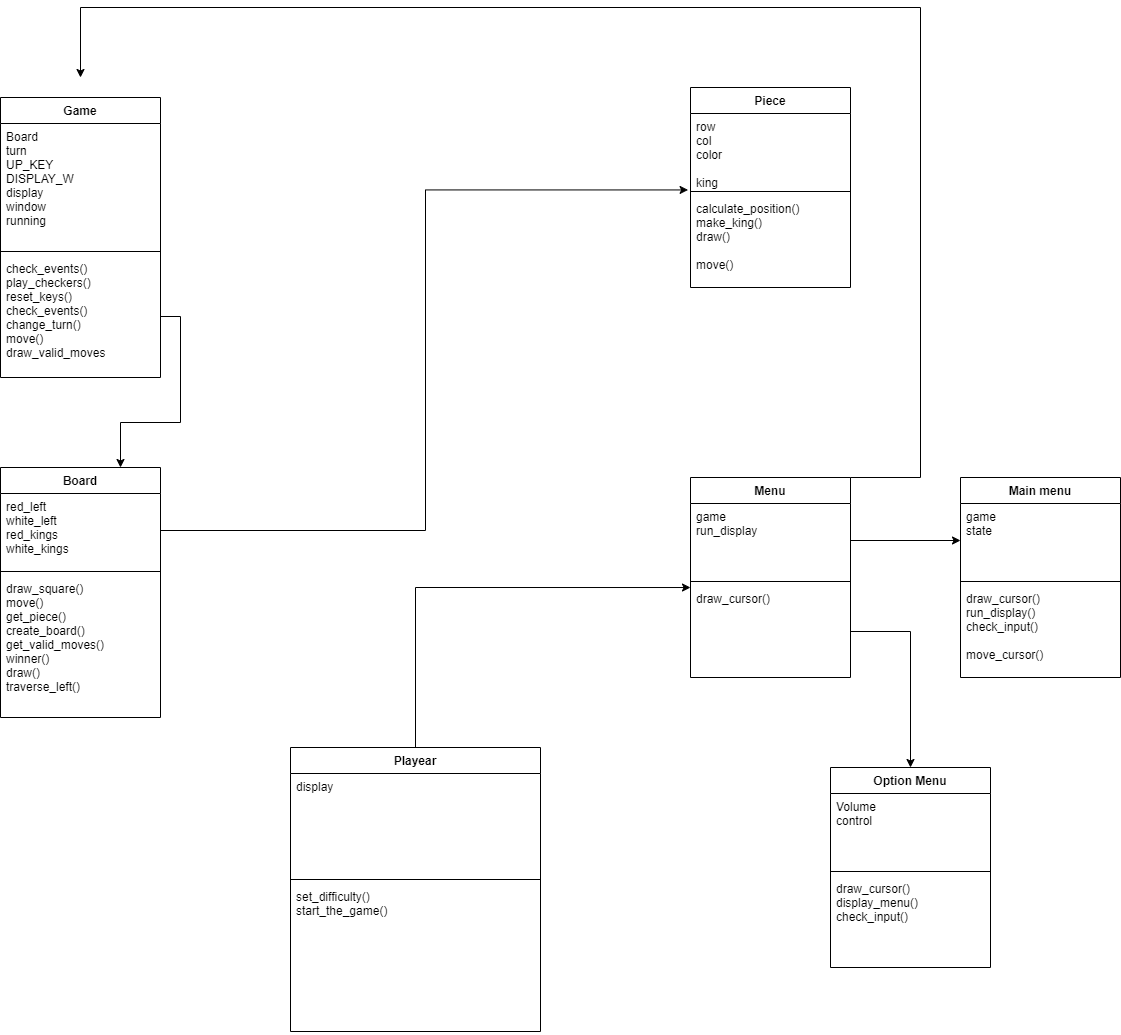

The diagram above was exported from draw.io. Its source (the exported page's mxGraphModel, read from the mxfile embedded in the PNG):
<mxGraphModel dx="2431" dy="1829" grid="1" gridSize="10" guides="1" tooltips="1" connect="1" arrows="1" fold="1" page="1" pageScale="1" pageWidth="850" pageHeight="1100" math="0" shadow="0">
  <root>
    <mxCell id="0" />
    <mxCell id="1" parent="0" />
    <mxCell id="K7ikR5Pzm1ZuJkuQatjZ-6" value="Game" style="swimlane;fontStyle=1;align=center;verticalAlign=top;childLayout=stackLayout;horizontal=1;startSize=26;horizontalStack=0;resizeParent=1;resizeParentMax=0;resizeLast=0;collapsible=1;marginBottom=0;" vertex="1" parent="1">
      <mxGeometry x="-110" y="90" width="160" height="280" as="geometry" />
    </mxCell>
    <mxCell id="K7ikR5Pzm1ZuJkuQatjZ-7" value="Board&#10;turn&#10;UP_KEY&#10;DISPLAY_W&#10;display&#10;window&#10;running&#10;" style="text;strokeColor=none;fillColor=none;align=left;verticalAlign=top;spacingLeft=4;spacingRight=4;overflow=hidden;rotatable=0;points=[[0,0.5],[1,0.5]];portConstraint=eastwest;" vertex="1" parent="K7ikR5Pzm1ZuJkuQatjZ-6">
      <mxGeometry y="26" width="160" height="124" as="geometry" />
    </mxCell>
    <mxCell id="K7ikR5Pzm1ZuJkuQatjZ-8" value="" style="line;strokeWidth=1;fillColor=none;align=left;verticalAlign=middle;spacingTop=-1;spacingLeft=3;spacingRight=3;rotatable=0;labelPosition=right;points=[];portConstraint=eastwest;" vertex="1" parent="K7ikR5Pzm1ZuJkuQatjZ-6">
      <mxGeometry y="150" width="160" height="8" as="geometry" />
    </mxCell>
    <mxCell id="K7ikR5Pzm1ZuJkuQatjZ-9" value="check_events()&#10;play_checkers()&#10;reset_keys()&#10;check_events()&#10;change_turn()&#10;move()&#10;draw_valid_moves&#10;&#10;&#10;&#10;" style="text;strokeColor=none;fillColor=none;align=left;verticalAlign=top;spacingLeft=4;spacingRight=4;overflow=hidden;rotatable=0;points=[[0,0.5],[1,0.5]];portConstraint=eastwest;" vertex="1" parent="K7ikR5Pzm1ZuJkuQatjZ-6">
      <mxGeometry y="158" width="160" height="122" as="geometry" />
    </mxCell>
    <mxCell id="K7ikR5Pzm1ZuJkuQatjZ-10" value="Piece" style="swimlane;fontStyle=1;align=center;verticalAlign=top;childLayout=stackLayout;horizontal=1;startSize=26;horizontalStack=0;resizeParent=1;resizeParentMax=0;resizeLast=0;collapsible=1;marginBottom=0;" vertex="1" parent="1">
      <mxGeometry x="580" y="80" width="160" height="200" as="geometry" />
    </mxCell>
    <mxCell id="K7ikR5Pzm1ZuJkuQatjZ-11" value="row&#10;col&#10;color&#10;&#10;king&#10;" style="text;strokeColor=none;fillColor=none;align=left;verticalAlign=top;spacingLeft=4;spacingRight=4;overflow=hidden;rotatable=0;points=[[0,0.5],[1,0.5]];portConstraint=eastwest;" vertex="1" parent="K7ikR5Pzm1ZuJkuQatjZ-10">
      <mxGeometry y="26" width="160" height="74" as="geometry" />
    </mxCell>
    <mxCell id="K7ikR5Pzm1ZuJkuQatjZ-12" value="" style="line;strokeWidth=1;fillColor=none;align=left;verticalAlign=middle;spacingTop=-1;spacingLeft=3;spacingRight=3;rotatable=0;labelPosition=right;points=[];portConstraint=eastwest;" vertex="1" parent="K7ikR5Pzm1ZuJkuQatjZ-10">
      <mxGeometry y="100" width="160" height="8" as="geometry" />
    </mxCell>
    <mxCell id="K7ikR5Pzm1ZuJkuQatjZ-13" value="calculate_position()&#10;make_king()&#10;draw()&#10;&#10;move()&#10;" style="text;strokeColor=none;fillColor=none;align=left;verticalAlign=top;spacingLeft=4;spacingRight=4;overflow=hidden;rotatable=0;points=[[0,0.5],[1,0.5]];portConstraint=eastwest;" vertex="1" parent="K7ikR5Pzm1ZuJkuQatjZ-10">
      <mxGeometry y="108" width="160" height="92" as="geometry" />
    </mxCell>
    <mxCell id="K7ikR5Pzm1ZuJkuQatjZ-14" value="Board" style="swimlane;fontStyle=1;align=center;verticalAlign=top;childLayout=stackLayout;horizontal=1;startSize=26;horizontalStack=0;resizeParent=1;resizeParentMax=0;resizeLast=0;collapsible=1;marginBottom=0;" vertex="1" parent="1">
      <mxGeometry x="-110" y="460" width="160" height="250" as="geometry" />
    </mxCell>
    <mxCell id="K7ikR5Pzm1ZuJkuQatjZ-15" value="red_left&#10;white_left&#10;red_kings&#10;white_kings" style="text;strokeColor=none;fillColor=none;align=left;verticalAlign=top;spacingLeft=4;spacingRight=4;overflow=hidden;rotatable=0;points=[[0,0.5],[1,0.5]];portConstraint=eastwest;" vertex="1" parent="K7ikR5Pzm1ZuJkuQatjZ-14">
      <mxGeometry y="26" width="160" height="74" as="geometry" />
    </mxCell>
    <mxCell id="K7ikR5Pzm1ZuJkuQatjZ-16" value="" style="line;strokeWidth=1;fillColor=none;align=left;verticalAlign=middle;spacingTop=-1;spacingLeft=3;spacingRight=3;rotatable=0;labelPosition=right;points=[];portConstraint=eastwest;" vertex="1" parent="K7ikR5Pzm1ZuJkuQatjZ-14">
      <mxGeometry y="100" width="160" height="8" as="geometry" />
    </mxCell>
    <mxCell id="K7ikR5Pzm1ZuJkuQatjZ-17" value="draw_square()&#10;move()&#10;get_piece()&#10;create_board()&#10;get_valid_moves()&#10;winner()&#10;draw()&#10;traverse_left()&#10;" style="text;strokeColor=none;fillColor=none;align=left;verticalAlign=top;spacingLeft=4;spacingRight=4;overflow=hidden;rotatable=0;points=[[0,0.5],[1,0.5]];portConstraint=eastwest;" vertex="1" parent="K7ikR5Pzm1ZuJkuQatjZ-14">
      <mxGeometry y="108" width="160" height="142" as="geometry" />
    </mxCell>
    <mxCell id="K7ikR5Pzm1ZuJkuQatjZ-41" style="edgeStyle=orthogonalEdgeStyle;rounded=0;orthogonalLoop=1;jettySize=auto;html=1;exitX=0.5;exitY=0;exitDx=0;exitDy=0;" edge="1" parent="1" source="K7ikR5Pzm1ZuJkuQatjZ-18">
      <mxGeometry relative="1" as="geometry">
        <mxPoint x="-30" y="70" as="targetPoint" />
        <Array as="points">
          <mxPoint x="810" y="470" />
          <mxPoint x="810" />
          <mxPoint x="-30" />
        </Array>
      </mxGeometry>
    </mxCell>
    <mxCell id="K7ikR5Pzm1ZuJkuQatjZ-18" value="Menu" style="swimlane;fontStyle=1;align=center;verticalAlign=top;childLayout=stackLayout;horizontal=1;startSize=26;horizontalStack=0;resizeParent=1;resizeParentMax=0;resizeLast=0;collapsible=1;marginBottom=0;" vertex="1" parent="1">
      <mxGeometry x="580" y="470" width="160" height="200" as="geometry" />
    </mxCell>
    <mxCell id="K7ikR5Pzm1ZuJkuQatjZ-19" value="game&#10;run_display&#10;&#10;" style="text;strokeColor=none;fillColor=none;align=left;verticalAlign=top;spacingLeft=4;spacingRight=4;overflow=hidden;rotatable=0;points=[[0,0.5],[1,0.5]];portConstraint=eastwest;" vertex="1" parent="K7ikR5Pzm1ZuJkuQatjZ-18">
      <mxGeometry y="26" width="160" height="74" as="geometry" />
    </mxCell>
    <mxCell id="K7ikR5Pzm1ZuJkuQatjZ-20" value="" style="line;strokeWidth=1;fillColor=none;align=left;verticalAlign=middle;spacingTop=-1;spacingLeft=3;spacingRight=3;rotatable=0;labelPosition=right;points=[];portConstraint=eastwest;" vertex="1" parent="K7ikR5Pzm1ZuJkuQatjZ-18">
      <mxGeometry y="100" width="160" height="8" as="geometry" />
    </mxCell>
    <mxCell id="K7ikR5Pzm1ZuJkuQatjZ-21" value="draw_cursor() &#10;" style="text;strokeColor=none;fillColor=none;align=left;verticalAlign=top;spacingLeft=4;spacingRight=4;overflow=hidden;rotatable=0;points=[[0,0.5],[1,0.5]];portConstraint=eastwest;" vertex="1" parent="K7ikR5Pzm1ZuJkuQatjZ-18">
      <mxGeometry y="108" width="160" height="92" as="geometry" />
    </mxCell>
    <mxCell id="K7ikR5Pzm1ZuJkuQatjZ-23" value="Main menu" style="swimlane;fontStyle=1;align=center;verticalAlign=top;childLayout=stackLayout;horizontal=1;startSize=26;horizontalStack=0;resizeParent=1;resizeParentMax=0;resizeLast=0;collapsible=1;marginBottom=0;" vertex="1" parent="1">
      <mxGeometry x="850" y="470" width="160" height="200" as="geometry" />
    </mxCell>
    <mxCell id="K7ikR5Pzm1ZuJkuQatjZ-24" value="game&#10;state&#10;&#10;&#10;" style="text;strokeColor=none;fillColor=none;align=left;verticalAlign=top;spacingLeft=4;spacingRight=4;overflow=hidden;rotatable=0;points=[[0,0.5],[1,0.5]];portConstraint=eastwest;" vertex="1" parent="K7ikR5Pzm1ZuJkuQatjZ-23">
      <mxGeometry y="26" width="160" height="74" as="geometry" />
    </mxCell>
    <mxCell id="K7ikR5Pzm1ZuJkuQatjZ-25" value="" style="line;strokeWidth=1;fillColor=none;align=left;verticalAlign=middle;spacingTop=-1;spacingLeft=3;spacingRight=3;rotatable=0;labelPosition=right;points=[];portConstraint=eastwest;" vertex="1" parent="K7ikR5Pzm1ZuJkuQatjZ-23">
      <mxGeometry y="100" width="160" height="8" as="geometry" />
    </mxCell>
    <mxCell id="K7ikR5Pzm1ZuJkuQatjZ-26" value="draw_cursor() &#10;run_display()&#10;check_input()&#10;&#10;move_cursor()&#10;&#10;" style="text;strokeColor=none;fillColor=none;align=left;verticalAlign=top;spacingLeft=4;spacingRight=4;overflow=hidden;rotatable=0;points=[[0,0.5],[1,0.5]];portConstraint=eastwest;" vertex="1" parent="K7ikR5Pzm1ZuJkuQatjZ-23">
      <mxGeometry y="108" width="160" height="92" as="geometry" />
    </mxCell>
    <mxCell id="K7ikR5Pzm1ZuJkuQatjZ-27" value="Option Menu" style="swimlane;fontStyle=1;align=center;verticalAlign=top;childLayout=stackLayout;horizontal=1;startSize=26;horizontalStack=0;resizeParent=1;resizeParentMax=0;resizeLast=0;collapsible=1;marginBottom=0;" vertex="1" parent="1">
      <mxGeometry x="720" y="760" width="160" height="200" as="geometry" />
    </mxCell>
    <mxCell id="K7ikR5Pzm1ZuJkuQatjZ-28" value="Volume&#10;control" style="text;strokeColor=none;fillColor=none;align=left;verticalAlign=top;spacingLeft=4;spacingRight=4;overflow=hidden;rotatable=0;points=[[0,0.5],[1,0.5]];portConstraint=eastwest;" vertex="1" parent="K7ikR5Pzm1ZuJkuQatjZ-27">
      <mxGeometry y="26" width="160" height="74" as="geometry" />
    </mxCell>
    <mxCell id="K7ikR5Pzm1ZuJkuQatjZ-29" value="" style="line;strokeWidth=1;fillColor=none;align=left;verticalAlign=middle;spacingTop=-1;spacingLeft=3;spacingRight=3;rotatable=0;labelPosition=right;points=[];portConstraint=eastwest;" vertex="1" parent="K7ikR5Pzm1ZuJkuQatjZ-27">
      <mxGeometry y="100" width="160" height="8" as="geometry" />
    </mxCell>
    <mxCell id="K7ikR5Pzm1ZuJkuQatjZ-30" value="draw_cursor() &#10;display_menu()&#10;check_input()&#10;" style="text;strokeColor=none;fillColor=none;align=left;verticalAlign=top;spacingLeft=4;spacingRight=4;overflow=hidden;rotatable=0;points=[[0,0.5],[1,0.5]];portConstraint=eastwest;" vertex="1" parent="K7ikR5Pzm1ZuJkuQatjZ-27">
      <mxGeometry y="108" width="160" height="92" as="geometry" />
    </mxCell>
    <mxCell id="K7ikR5Pzm1ZuJkuQatjZ-38" style="edgeStyle=orthogonalEdgeStyle;rounded=0;orthogonalLoop=1;jettySize=auto;html=1;exitX=0.5;exitY=0;exitDx=0;exitDy=0;entryX=0;entryY=0.022;entryDx=0;entryDy=0;entryPerimeter=0;" edge="1" parent="1" source="K7ikR5Pzm1ZuJkuQatjZ-31" target="K7ikR5Pzm1ZuJkuQatjZ-21">
      <mxGeometry relative="1" as="geometry" />
    </mxCell>
    <mxCell id="K7ikR5Pzm1ZuJkuQatjZ-31" value="Playear&#10;" style="swimlane;fontStyle=1;align=center;verticalAlign=top;childLayout=stackLayout;horizontal=1;startSize=26;horizontalStack=0;resizeParent=1;resizeParentMax=0;resizeLast=0;collapsible=1;marginBottom=0;" vertex="1" parent="1">
      <mxGeometry x="180" y="740" width="250" height="284" as="geometry" />
    </mxCell>
    <mxCell id="K7ikR5Pzm1ZuJkuQatjZ-32" value="display" style="text;strokeColor=none;fillColor=none;align=left;verticalAlign=top;spacingLeft=4;spacingRight=4;overflow=hidden;rotatable=0;points=[[0,0.5],[1,0.5]];portConstraint=eastwest;" vertex="1" parent="K7ikR5Pzm1ZuJkuQatjZ-31">
      <mxGeometry y="26" width="250" height="102" as="geometry" />
    </mxCell>
    <mxCell id="K7ikR5Pzm1ZuJkuQatjZ-33" value="" style="line;strokeWidth=1;fillColor=none;align=left;verticalAlign=middle;spacingTop=-1;spacingLeft=3;spacingRight=3;rotatable=0;labelPosition=right;points=[];portConstraint=eastwest;" vertex="1" parent="K7ikR5Pzm1ZuJkuQatjZ-31">
      <mxGeometry y="128" width="250" height="8" as="geometry" />
    </mxCell>
    <mxCell id="K7ikR5Pzm1ZuJkuQatjZ-34" value="set_difficulty()&#10;start_the_game()&#10;" style="text;strokeColor=none;fillColor=none;align=left;verticalAlign=top;spacingLeft=4;spacingRight=4;overflow=hidden;rotatable=0;points=[[0,0.5],[1,0.5]];portConstraint=eastwest;" vertex="1" parent="K7ikR5Pzm1ZuJkuQatjZ-31">
      <mxGeometry y="136" width="250" height="148" as="geometry" />
    </mxCell>
    <mxCell id="K7ikR5Pzm1ZuJkuQatjZ-36" style="edgeStyle=orthogonalEdgeStyle;rounded=0;orthogonalLoop=1;jettySize=auto;html=1;exitX=1;exitY=0.5;exitDx=0;exitDy=0;entryX=-0.015;entryY=1.033;entryDx=0;entryDy=0;entryPerimeter=0;" edge="1" parent="1" source="K7ikR5Pzm1ZuJkuQatjZ-15" target="K7ikR5Pzm1ZuJkuQatjZ-11">
      <mxGeometry relative="1" as="geometry" />
    </mxCell>
    <mxCell id="K7ikR5Pzm1ZuJkuQatjZ-37" style="edgeStyle=orthogonalEdgeStyle;rounded=0;orthogonalLoop=1;jettySize=auto;html=1;exitX=1;exitY=0.5;exitDx=0;exitDy=0;entryX=0.75;entryY=0;entryDx=0;entryDy=0;" edge="1" parent="1" source="K7ikR5Pzm1ZuJkuQatjZ-9" target="K7ikR5Pzm1ZuJkuQatjZ-14">
      <mxGeometry relative="1" as="geometry" />
    </mxCell>
    <mxCell id="K7ikR5Pzm1ZuJkuQatjZ-39" style="edgeStyle=orthogonalEdgeStyle;rounded=0;orthogonalLoop=1;jettySize=auto;html=1;exitX=1;exitY=0.5;exitDx=0;exitDy=0;" edge="1" parent="1" source="K7ikR5Pzm1ZuJkuQatjZ-19" target="K7ikR5Pzm1ZuJkuQatjZ-24">
      <mxGeometry relative="1" as="geometry" />
    </mxCell>
    <mxCell id="K7ikR5Pzm1ZuJkuQatjZ-40" style="edgeStyle=orthogonalEdgeStyle;rounded=0;orthogonalLoop=1;jettySize=auto;html=1;exitX=1;exitY=0.5;exitDx=0;exitDy=0;" edge="1" parent="1" source="K7ikR5Pzm1ZuJkuQatjZ-21" target="K7ikR5Pzm1ZuJkuQatjZ-27">
      <mxGeometry relative="1" as="geometry" />
    </mxCell>
  </root>
</mxGraphModel>